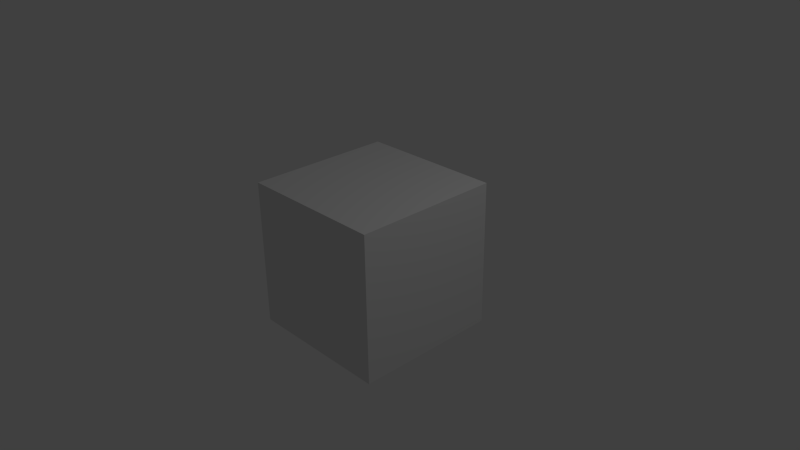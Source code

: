 # Source: Microscope.blend  (saved by Blender 2.73.0; exported with 4.5.12 LTS)
import bpy
from mathutils import Matrix  # noqa: F401  (used for matrix-valued properties, if any)

bpy.ops.wm.read_factory_settings(use_empty=True)
scene = bpy.context.scene
scene.name = 'Scene'

# ---- collections
col_collection_1 = bpy.data.collections.new('Collection 1'); scene.collection.children.link(col_collection_1)

# ---- materials (node trees are filled in below, after node groups)
mat_material = bpy.data.materials.new('Material')
mat_material.alpha_threshold = 0.0
mat_material.use_transparent_shadow = False
mat_material.roughness = 0.5
mat_material.line_color = (0.0, 0.0, 0.0, 1.0)

# ---- material node trees

# ---- world
world_world = bpy.data.worlds.new('World'); scene.world = world_world
world_world.color = (0.05088, 0.05088, 0.05088)
world_world.use_sun_shadow = False
world_world.sun_shadow_jitter_overblur = 0.0
world_world.cycles.sampling_method = 'MANUAL'
world_world.cycles.sample_map_resolution = 256

# ---- cameras
cam_camera = bpy.data.cameras.new('Camera')
cam_camera.clip_end = 100.0
cam_camera.lens = 35.0
cam_camera.sensor_width = 32.0
cam_camera.sensor_height = 18.0
cam_camera.ortho_scale = 7.314
cam_camera.dof.focus_distance = 0.0
cam_camera.dof.aperture_fstop = 128.0

# ---- lights
light_lamp = bpy.data.lights.new('Lamp', 'POINT')
light_lamp.transmission_factor = 0.0
light_lamp.cutoff_distance = 30.0
light_lamp.energy = 100.0
light_lamp.shadow_buffer_clip_start = 1.001
light_lamp.shadow_soft_size = 0.1
light_lamp.shadow_maximum_resolution = 0.006
light_lamp.use_absolute_resolution = True
light_lamp.cycles.use_multiple_importance_sampling = False

# ---- meshes
me_cube = bpy.data.meshes.new('Cube')
me_cube.from_pydata([(1.0, 1.0, -1.0), (1.0, -1.0, -1.0), (-1.0, -1.0, -1.0), (-1.0, 1.0, -1.0), (1.0, 1.0, 1.0), (1.0, -1.0, 1.0), (-1.0, -1.0, 1.0), (-1.0, 1.0, 1.0)], [], [(0, 1, 2, 3), (4, 7, 6, 5), (0, 4, 5, 1), (1, 5, 6, 2), (2, 6, 7, 3), (4, 0, 3, 7)])
me_cube.materials.append(mat_material)
me_cube.use_remesh_preserve_volume = False
me_cube.use_remesh_preserve_attributes = False
me_cube.use_mirror_vertex_groups = False
me_cube.update()

# ---- objects
ob_cube = bpy.data.objects.new('Cube', me_cube)
ob_lamp = bpy.data.objects.new('Lamp', light_lamp)
ob_camera = bpy.data.objects.new('Camera', cam_camera)

# ---- transforms, parenting, visibility, modifiers, constraints
ob_cube.location = (0.0, 0.0, 0.0)
ob_cube.lock_rotations_4d = False
ob_cube.empty_display_type = 'ARROWS'
ob_cube.lineart.crease_threshold = 0.0
ob_lamp.location = (4.076, 1.005, 5.904)
ob_lamp.rotation_euler = (0.6503, 0.05522, 1.866)
ob_lamp.lock_rotations_4d = False
ob_lamp.empty_display_type = 'ARROWS'
ob_lamp.color = (0.0, 0.0, 0.0, 0.0)
ob_lamp.lineart.crease_threshold = 0.0
ob_camera.location = (7.481, -6.508, 5.344)
ob_camera.rotation_euler = (1.109, 0.01082, 0.8149)
ob_camera.lock_rotations_4d = False
ob_camera.empty_display_type = 'ARROWS'
ob_camera.color = (0.0, 0.0, 0.0, 0.0)
ob_camera.display_type = 'WIRE'
ob_camera.lineart.crease_threshold = 0.0

# ---- collection membership
col_collection_1.objects.link(ob_cube)
col_collection_1.objects.link(ob_lamp)
col_collection_1.objects.link(ob_camera)

# ---- scene / render settings (as saved in the file)
scene.camera = ob_camera
scene.frame_start = 1; scene.frame_end = 250; scene.frame_set(1)
scene.render.engine = 'BLENDER_EEVEE_NEXT'
scene.render.resolution_percentage = 50
scene.render.dither_intensity = 0.0
scene.cycles.use_denoising = False
scene.cycles.samples = 10
scene.cycles.sampling_pattern = 'TABULATED_SOBOL'
scene.cycles.light_sampling_threshold = 0.0
scene.cycles.use_adaptive_sampling = False
scene.cycles.use_light_tree = False
scene.cycles.blur_glossy = 0.0
scene.cycles.pixel_filter_type = 'GAUSSIAN'
scene.cycles.sample_clamp_indirect = 0.0
scene.view_settings.view_transform = 'Standard'
bpy.context.view_layer.update()
